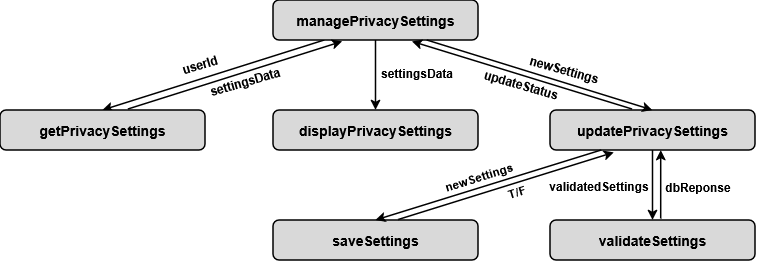

The diagram above was exported from draw.io. Its source (the exported page's mxGraphModel, read from the mxfile embedded in the PNG):
<mxGraphModel dx="667" dy="371" grid="1" gridSize="10" guides="1" tooltips="1" connect="1" arrows="1" fold="1" page="1" pageScale="1" pageWidth="850" pageHeight="1100" math="0" shadow="0">
  <root>
    <mxCell id="0" />
    <mxCell id="1" parent="0" />
    <mxCell id="9s1UGWL5uFzrvylAPk9H-7" edge="1" parent="1" source="9s1UGWL5uFzrvylAPk9H-1" style="rounded=0;orthogonalLoop=1;jettySize=auto;html=1;entryX=0.5;entryY=0;entryDx=0;entryDy=0;exitX=0.25;exitY=1;exitDx=0;exitDy=0;strokeWidth=1.5;" target="9s1UGWL5uFzrvylAPk9H-2">
      <mxGeometry relative="1" as="geometry" />
    </mxCell>
    <mxCell id="9s1UGWL5uFzrvylAPk9H-1" parent="1" style="rounded=1;whiteSpace=wrap;html=1;fillColor=#D9D9D9;fontFamily=Arial;fontStyle=1;fontSize=14;strokeWidth=1.5;" value="managePrivacySettings" vertex="1">
      <mxGeometry height="40" width="205" x="323" y="190" as="geometry" />
    </mxCell>
    <mxCell id="9s1UGWL5uFzrvylAPk9H-2" parent="1" style="rounded=1;whiteSpace=wrap;html=1;fillColor=#D9D9D9;fontFamily=Arial;fontStyle=1;fontSize=14;strokeWidth=1.5;" value="getPrivacySettings" vertex="1">
      <mxGeometry height="40" width="205" x="50" y="300" as="geometry" />
    </mxCell>
    <mxCell id="9s1UGWL5uFzrvylAPk9H-3" parent="1" style="rounded=1;whiteSpace=wrap;html=1;fillColor=#D9D9D9;fontFamily=Arial;fontStyle=1;fontSize=14;strokeWidth=1.5;" value="displayPrivacySettings" vertex="1">
      <mxGeometry height="40" width="205" x="323" y="300" as="geometry" />
    </mxCell>
    <mxCell id="9s1UGWL5uFzrvylAPk9H-4" parent="1" style="rounded=1;whiteSpace=wrap;html=1;fillColor=#D9D9D9;fontFamily=Arial;fontStyle=1;fontSize=14;strokeWidth=1.5;" value="updatePrivacySettings" vertex="1">
      <mxGeometry height="40" width="205" x="600" y="300" as="geometry" />
    </mxCell>
    <mxCell id="9s1UGWL5uFzrvylAPk9H-5" parent="1" style="rounded=1;whiteSpace=wrap;html=1;fillColor=#D9D9D9;fontFamily=Arial;fontStyle=1;fontSize=14;strokeWidth=1.5;" value="validateSettings" vertex="1">
      <mxGeometry height="40" width="205" x="600" y="410" as="geometry" />
    </mxCell>
    <mxCell id="9s1UGWL5uFzrvylAPk9H-6" parent="1" style="rounded=1;whiteSpace=wrap;html=1;fillColor=#D9D9D9;fontFamily=Arial;fontStyle=1;fontSize=14;strokeWidth=1.5;" value="saveSettings" vertex="1">
      <mxGeometry height="40" width="205" x="323" y="410" as="geometry" />
    </mxCell>
    <mxCell id="9s1UGWL5uFzrvylAPk9H-8" parent="1" style="text;html=1;whiteSpace=wrap;strokeColor=none;fillColor=none;align=center;verticalAlign=middle;rounded=0;fontFamily=Arial;fontStyle=1;rotation=-16.5;" value="userId" vertex="1">
      <mxGeometry height="30" width="60" x="220" y="240" as="geometry" />
    </mxCell>
    <mxCell id="9s1UGWL5uFzrvylAPk9H-13" edge="1" parent="1" source="9s1UGWL5uFzrvylAPk9H-2" style="rounded=0;orthogonalLoop=1;jettySize=auto;html=1;exitX=0.624;exitY=-0.025;exitDx=0;exitDy=0;strokeWidth=1.5;exitPerimeter=0;entryX=0.337;entryY=1.035;entryDx=0;entryDy=0;entryPerimeter=0;" target="9s1UGWL5uFzrvylAPk9H-1">
      <mxGeometry relative="1" as="geometry">
        <mxPoint x="551" y="260" as="sourcePoint" />
        <mxPoint x="390" y="230" as="targetPoint" />
      </mxGeometry>
    </mxCell>
    <mxCell id="9s1UGWL5uFzrvylAPk9H-14" parent="1" style="text;html=1;whiteSpace=wrap;strokeColor=none;fillColor=none;align=center;verticalAlign=middle;rounded=0;fontFamily=Arial;fontStyle=1;rotation=-16.2;" value="settingsData" vertex="1">
      <mxGeometry height="30" width="60" x="265" y="257" as="geometry" />
    </mxCell>
    <mxCell id="9s1UGWL5uFzrvylAPk9H-19" edge="1" parent="1" source="9s1UGWL5uFzrvylAPk9H-1" style="rounded=0;orthogonalLoop=1;jettySize=auto;html=1;exitX=0.5;exitY=1;exitDx=0;exitDy=0;strokeWidth=1.5;entryX=0.5;entryY=0;entryDx=0;entryDy=0;" target="9s1UGWL5uFzrvylAPk9H-3">
      <mxGeometry relative="1" as="geometry">
        <mxPoint x="350.08000000000004" y="287.5999999999999" as="sourcePoint" />
        <mxPoint x="564.08" y="219.5999999999999" as="targetPoint" />
      </mxGeometry>
    </mxCell>
    <mxCell id="9s1UGWL5uFzrvylAPk9H-20" parent="1" style="text;html=1;whiteSpace=wrap;strokeColor=none;fillColor=none;align=center;verticalAlign=middle;rounded=0;fontFamily=Arial;fontStyle=1;rotation=0;" value="settingsData" vertex="1">
      <mxGeometry height="30" width="60" x="437.0036771608967" y="248.004138466331" as="geometry" />
    </mxCell>
    <mxCell id="9s1UGWL5uFzrvylAPk9H-22" edge="1" parent="1" source="9s1UGWL5uFzrvylAPk9H-1" style="rounded=0;orthogonalLoop=1;jettySize=auto;html=1;exitX=0.75;exitY=1;exitDx=0;exitDy=0;strokeWidth=1.5;entryX=0.5;entryY=0;entryDx=0;entryDy=0;" target="9s1UGWL5uFzrvylAPk9H-4">
      <mxGeometry relative="1" as="geometry">
        <mxPoint x="600.08" y="257.5999999999999" as="sourcePoint" />
        <mxPoint x="814.08" y="189.5999999999999" as="targetPoint" />
      </mxGeometry>
    </mxCell>
    <mxCell id="9s1UGWL5uFzrvylAPk9H-23" parent="1" style="text;html=1;whiteSpace=wrap;strokeColor=none;fillColor=none;align=center;verticalAlign=middle;rounded=0;fontFamily=Arial;fontStyle=1;rotation=15.6;" value="newSettings" vertex="1">
      <mxGeometry height="30" width="60" x="584" y="245" as="geometry" />
    </mxCell>
    <mxCell id="9s1UGWL5uFzrvylAPk9H-25" edge="1" parent="1" source="9s1UGWL5uFzrvylAPk9H-4" style="rounded=0;orthogonalLoop=1;jettySize=auto;html=1;exitX=0.4;exitY=-0.025;exitDx=0;exitDy=0;strokeWidth=1.5;entryX=0.678;entryY=1.035;entryDx=0;entryDy=0;entryPerimeter=0;exitPerimeter=0;" target="9s1UGWL5uFzrvylAPk9H-1">
      <mxGeometry relative="1" as="geometry">
        <mxPoint x="600" y="240" as="sourcePoint" />
        <mxPoint x="826" y="310" as="targetPoint" />
      </mxGeometry>
    </mxCell>
    <mxCell id="9s1UGWL5uFzrvylAPk9H-26" parent="1" style="text;html=1;whiteSpace=wrap;strokeColor=none;fillColor=none;align=center;verticalAlign=middle;rounded=0;fontFamily=Arial;fontStyle=1;rotation=15.9;" value="updateStatus" vertex="1">
      <mxGeometry height="30" width="60" x="541" y="260" as="geometry" />
    </mxCell>
    <mxCell id="9s1UGWL5uFzrvylAPk9H-27" edge="1" parent="1" source="9s1UGWL5uFzrvylAPk9H-4" style="rounded=0;orthogonalLoop=1;jettySize=auto;html=1;exitX=0.25;exitY=1;exitDx=0;exitDy=0;strokeWidth=1.5;entryX=0.5;entryY=0;entryDx=0;entryDy=0;" target="9s1UGWL5uFzrvylAPk9H-6">
      <mxGeometry relative="1" as="geometry">
        <mxPoint x="460.08000000000004" y="427.5999999999999" as="sourcePoint" />
        <mxPoint x="674.08" y="359.5999999999999" as="targetPoint" />
      </mxGeometry>
    </mxCell>
    <mxCell id="9s1UGWL5uFzrvylAPk9H-29" edge="1" parent="1" source="9s1UGWL5uFzrvylAPk9H-4" style="rounded=0;orthogonalLoop=1;jettySize=auto;html=1;exitX=0.5;exitY=1;exitDx=0;exitDy=0;strokeWidth=1.5;entryX=0.5;entryY=0;entryDx=0;entryDy=0;" target="9s1UGWL5uFzrvylAPk9H-5">
      <mxGeometry relative="1" as="geometry">
        <mxPoint x="845" y="360" as="sourcePoint" />
        <mxPoint x="620" y="430" as="targetPoint" />
      </mxGeometry>
    </mxCell>
    <mxCell id="9s1UGWL5uFzrvylAPk9H-31" edge="1" parent="1" source="9s1UGWL5uFzrvylAPk9H-6" style="rounded=0;orthogonalLoop=1;jettySize=auto;html=1;exitX=0.611;exitY=-0.013;exitDx=0;exitDy=0;strokeWidth=1.5;entryX=0.312;entryY=1.058;entryDx=0;entryDy=0;entryPerimeter=0;exitPerimeter=0;" target="9s1UGWL5uFzrvylAPk9H-4">
      <mxGeometry relative="1" as="geometry">
        <mxPoint x="875" y="350" as="sourcePoint" />
        <mxPoint x="650" y="420" as="targetPoint" />
      </mxGeometry>
    </mxCell>
    <mxCell id="9s1UGWL5uFzrvylAPk9H-32" parent="1" style="text;html=1;whiteSpace=wrap;strokeColor=none;fillColor=none;align=center;verticalAlign=middle;rounded=0;fontFamily=Arial;fontStyle=1;rotation=-17.4;" value="newSettings" vertex="1">
      <mxGeometry height="30" width="60" x="499" y="352" as="geometry" />
    </mxCell>
    <mxCell id="9s1UGWL5uFzrvylAPk9H-35" parent="1" style="text;html=1;whiteSpace=wrap;strokeColor=none;fillColor=none;align=center;verticalAlign=middle;rounded=0;fontFamily=Arial;fontStyle=1;rotation=-17.2;" value="T/F" vertex="1">
      <mxGeometry height="30" width="60" x="537" y="367" as="geometry" />
    </mxCell>
    <mxCell id="9s1UGWL5uFzrvylAPk9H-36" edge="1" parent="1" source="9s1UGWL5uFzrvylAPk9H-5" style="rounded=0;orthogonalLoop=1;jettySize=auto;html=1;exitX=0.54;exitY=-0.037;exitDx=0;exitDy=0;strokeWidth=1.5;entryX=0.54;entryY=0.999;entryDx=0;entryDy=0;entryPerimeter=0;exitPerimeter=0;" target="9s1UGWL5uFzrvylAPk9H-4">
      <mxGeometry relative="1" as="geometry">
        <mxPoint x="720" y="370" as="sourcePoint" />
        <mxPoint x="720" y="440" as="targetPoint" />
      </mxGeometry>
    </mxCell>
    <mxCell id="9s1UGWL5uFzrvylAPk9H-37" parent="1" style="text;html=1;whiteSpace=wrap;strokeColor=none;fillColor=none;align=center;verticalAlign=middle;rounded=0;fontFamily=Arial;fontStyle=1;rotation=0;" value="validatedSettings" vertex="1">
      <mxGeometry height="30" width="60" x="619.0028217393295" y="361.0048286954268" as="geometry" />
    </mxCell>
    <mxCell id="9s1UGWL5uFzrvylAPk9H-38" parent="1" style="text;html=1;whiteSpace=wrap;strokeColor=none;fillColor=none;align=center;verticalAlign=middle;rounded=0;fontFamily=Arial;fontStyle=1;rotation=0;" value="dbReponse" vertex="1">
      <mxGeometry height="30" width="60" x="718" y="362" as="geometry" />
    </mxCell>
  </root>
</mxGraphModel>